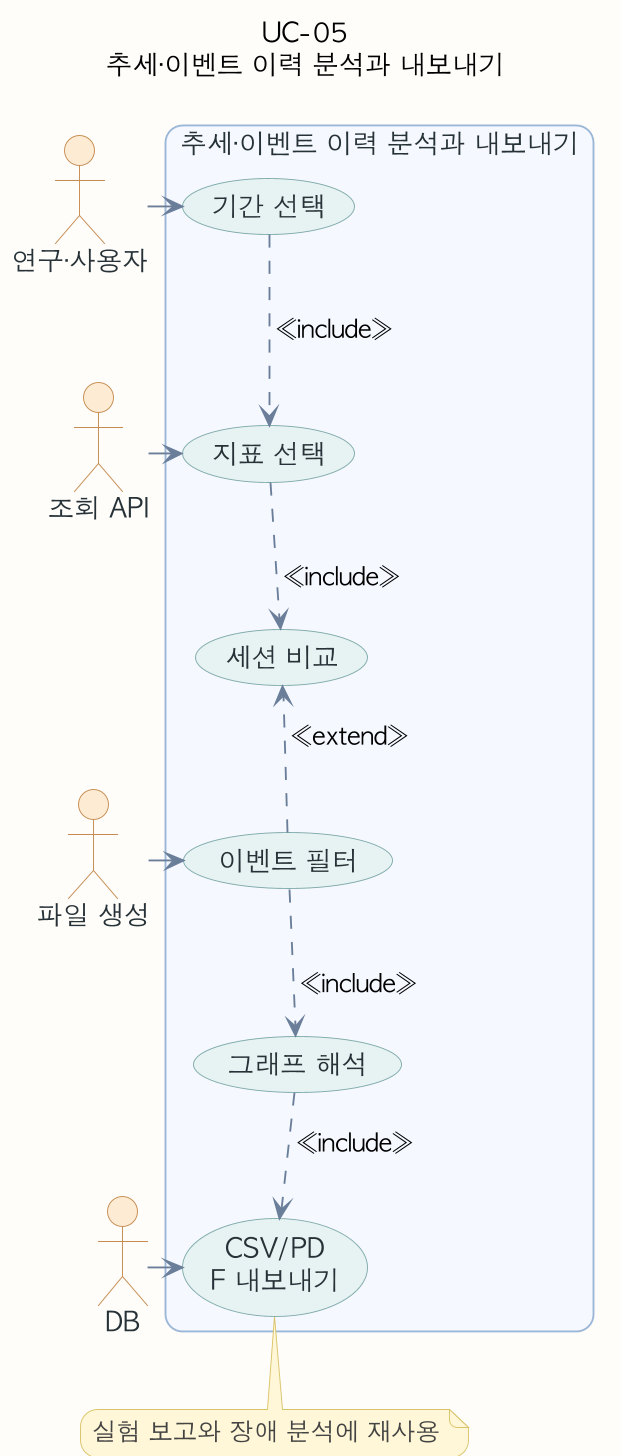

The diagram above was rendered by PlantUML. Its source (embedded in the PNG):
@startuml
!pragma layout smetana
skinparam backgroundColor #FEFCF8
skinparam shadowing false
skinparam dpi 180
skinparam defaultFontName "AppleGothic"
skinparam roundcorner 18
skinparam usecase {
  BackgroundColor #F8FAFC
  BorderColor #8EA7C2
  ArrowColor #6B7F99
  FontColor #263238
}
skinparam actor {
  BackgroundColor #FDEBD3
  BorderColor #C58A50
  FontColor #263238
}
skinparam rectangle {
  BackgroundColor #F4F8FF
  BorderColor #9BB6D6
  FontColor #263238
}
skinparam note {
  BackgroundColor #FFF7D6
  BorderColor #D9C36A
  FontColor #444444
}
top to bottom direction
skinparam usecase {
  BackgroundColor #E6F2F2
  BorderColor #7FAAAA
}
title UC-05\n추세·이벤트 이력 분석과 내보내기
actor "연구·사용자" as A
actor "조회 API" as S1
actor "파일 생성" as S2
actor "DB" as S3
rectangle "추세·이벤트 이력 분석과 내보내기" {
  usecase "기간 선택" as U1
  usecase "지표 선택" as U2
  usecase "세션 비교" as U3
  usecase "이벤트 필터" as U4
  usecase "그래프 해석" as U5
  usecase "CSV/PD\nF 내보내기" as U6
}
U1 -[hidden]down- U2
U2 -[hidden]down- U3
U3 -[hidden]down- U4
U4 -[hidden]down- U5
U5 -[hidden]down- U6
A -right-> U1
S1 -left-> U2
S2 -left-> U4
S3 -left-> U6
U1 ..> U2 : <<include>>
U2 ..> U3 : <<include>>
U4 ..> U3 : <<extend>>
U4 ..> U5 : <<include>>
U5 ..> U6 : <<include>>
note bottom of U6
실험 보고와 장애 분석에 재사용
end note
@enduml